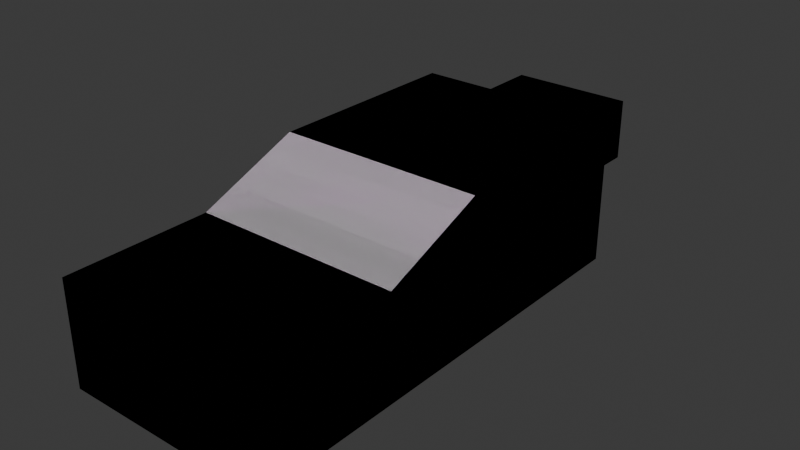 # Source: Obstacle_course.blend  (saved by Blender 4.0.36; exported with 4.5.12 LTS)
import bpy
from mathutils import Matrix  # noqa: F401  (used for matrix-valued properties, if any)

bpy.ops.wm.read_factory_settings(use_empty=True)
scene = bpy.context.scene
scene.name = 'Scene'

# ---- collections
col_collection = bpy.data.collections.new('Collection'); scene.collection.children.link(col_collection)

# ---- images (referenced by path relative to the original .blend; pixels are not part of the script)
import os
ASSET_DIR = os.environ.get("B2B_ASSET_DIR", "")  # directory of the original .blend (textures are referenced by path, not embedded)
HERE = os.path.dirname(os.path.abspath(__file__))  # packed textures are extracted next to this script under _unpacked/

def load_image(name, relpath, width, height, colorspace="sRGB"):
    """Load a texture the original file referenced (path relative to the .blend, or extracted next to this script)."""
    p = next((c for c in (os.path.join(HERE, relpath), os.path.join(ASSET_DIR, relpath)) if relpath and os.path.exists(c)), "")
    if p:
        img = bpy.data.images.load(p, check_existing=True)
        img.name = name
    else:  # same state as the original file: an image datablock whose file is absent (Cycles renders it pink)
        img = bpy.data.images.new(name, width, height)
        img.source = "FILE"
        img.filepath = "//" + (relpath or name)
    img.colorspace_settings.name = colorspace
    return img
img_untitled = load_image('Untitled', '', 1024, 1024, 'sRGB')

# ---- materials (node trees are filled in below, after node groups)
mat_grid = bpy.data.materials.new('Grid')
mat_grid.use_transparent_shadow = False

# ---- material node trees
mat_grid.use_nodes = True; mat_grid.node_tree.nodes.clear()
_N = mat_grid.node_tree.nodes; _L = mat_grid.node_tree.links
n0 = _N.new('ShaderNodeBsdfPrincipled'); n0.name = 'Principled BSDF'; n0.location = (10, 300)
n0.inputs[3].default_value = 1.45
n1 = _N.new('ShaderNodeOutputMaterial'); n1.name = 'Material Output'; n1.location = (300, 300)
n2 = _N.new('ShaderNodeTexImage'); n2.name = 'Image Texture'; n2.location = (-280, 280)
n2.image = img_untitled
_L.new(n0.outputs[0], n1.inputs[0])
_L.new(n2.outputs[0], n0.inputs[0])
n1.is_active_output = True

# ---- world
world_world = bpy.data.worlds.new('World'); scene.world = world_world
world_world.use_nodes = True; world_world.node_tree.nodes.clear()
_N = world_world.node_tree.nodes; _L = world_world.node_tree.links
n0 = _N.new('ShaderNodeOutputWorld'); n0.name = 'World Output'; n0.location = (300, 300)
n1 = _N.new('ShaderNodeBackground'); n1.name = 'Background'; n1.location = (10, 300)
n1.inputs[0].default_value = (0.05088, 0.05088, 0.05088, 1.0)
_L.new(n1.outputs[0], n0.inputs[0])
n0.is_active_output = True
world_world.color = (0.05088, 0.05088, 0.05088)
world_world.use_sun_shadow = False
world_world.sun_shadow_jitter_overblur = 0.0

# ---- meshes
me_cube_001 = bpy.data.meshes.new('Cube.001')
me_cube_001.from_pydata([(-0.5, -0.5, 0.0), (-0.5, -0.5, 2.0), (-0.5, 0.5, 0.0), (-0.5, 0.5, 2.0), (0.5, -0.5, 0.0), (0.5, -0.5, 2.0), (0.5, 0.5, 0.0), (0.5, 0.5, 2.0)], [], [(0, 1, 3, 2), (2, 3, 7, 6), (6, 7, 5, 4), (4, 5, 1, 0), (2, 6, 4, 0), (7, 3, 1, 5)])
_uv = me_cube_001.uv_layers.new(name='UVMap')
_uv.uv.foreach_set('vector', [0.375, 0.0, 0.625, 0.0, 0.625, 0.25, 0.375, 0.25, 0.375, 0.25, 0.625, 0.25, 0.625, 0.5, 0.375, 0.5, 0.375, 0.5, 0.625, 0.5, 0.625, 0.75, 0.375, 0.75, 0.375, 0.75, 0.625, 0.75, 0.625, 1.0, 0.375, 1.0, 0.125, 0.5, 0.375, 0.5, 0.375, 0.75, 0.125, 0.75, 0.625, 0.5, 0.875, 0.5, 0.875, 0.75, 0.625, 0.75])
me_cube_001.update()
me_cube_002 = bpy.data.meshes.new('Cube.002')
me_cube_002.from_pydata([(-5.0, -3.0, 0.0), (-5.0, -3.0, 5.0), (-5.0, 4.0, 0.0), (-5.0, 4.0, 5.0), (5.0, -3.0, 0.0), (5.0, -3.0, 5.0), (5.0, 4.0, 0.0), (5.0, 4.0, 5.0), (-5.0, 9.0, 7.0), (-5.0, 9.0, 0.0), (5.0, 9.0, 0.0), (5.0, 9.0, 7.0), (-5.0, 19.0, 7.0), (-5.0, 19.0, 0.0), (5.0, 19.0, 0.0), (5.0, 19.0, 7.0), (-3.0, 19.0, 6.0), (-3.0, 19.0, 3.0), (3.0, 19.0, 3.0), (3.0, 19.0, 6.0), (-3.0, 24.0, 6.0), (-3.0, 24.0, 3.0), (3.0, 24.0, 3.0), (3.0, 24.0, 6.0)], [], [(0, 2, 3, 1), (7, 11, 10, 6), (6, 4, 5, 7), (4, 0, 1, 5), (2, 0, 4, 6), (7, 5, 1, 3), (11, 15, 14, 10), (6, 10, 9, 2), (3, 8, 11, 7), (2, 9, 8, 3), (12, 16, 19, 15), (10, 14, 13, 9), (8, 12, 15, 11), (9, 13, 12, 8), (16, 20, 23, 19), (13, 17, 16, 12), (15, 19, 18, 14), (14, 18, 17, 13), (21, 22, 23, 20), (17, 21, 20, 16), (19, 23, 22, 18), (18, 22, 21, 17)])
_uv = me_cube_002.uv_layers.new(name='UVMap')
_uv.uv.foreach_set('vector', [-7.153e-07, 2.384e-07, 7.0, 0.0, 7.0, 5.0, -7.153e-07, 5.0, 5.0, 5.0, 0.0, 7.0, 0.0, 0.0, 5.0, 0.0, 0.0, 1.49e-07, 7.0, 0.0, 7.0, 5.0, 0.0, 5.0, 0.0, 0.0, 10.0, 0.0, 10.0, 5.0, 0.0, 5.0, 0.0, 7.0, -8.742e-07, 0.0, 10.0, 0.0, 10.0, 7.0, 2.003e-05, 7.0, 2.125e-05, -3.338e-06, 10.0, -3.338e-06, 10.0, 7.0, 10.0, 7.0, 0.0, 7.0, 0.0, 0.0, 10.0, 0.0, 10.0, 0.0, 10.0, 5.0, 0.0, 5.0, 0.0, 0.0, 10.0, 0.0, 10.0, 5.0, 0.0, 5.0, 8.742e-07, 0.0, 0.0, 0.0, 5.0, 0.0, 5.0, 7.0, 0.0, 5.0, 0.0008368, 7.0, 2.001, 6.0, 7.999, 6.0, 9.999, 7.0, 10.0, 0.0, 10.0, 10.0, 0.0, 10.0, 0.0, 0.0, 10.0, 0.0, 10.0, 10.0, 0.0, 10.0, 8.742e-07, 0.0, 0.0, 0.0, 10.0, 0.0, 10.0, 7.0, 0.0, 7.0, 6.0, 0.0, 6.0, 5.0, 0.0, 5.0, 5.245e-07, 0.0, 0.0008372, 0.0008372, 2.001, 3.0, 2.001, 6.0, 0.0008368, 7.0, 9.999, 7.0, 7.999, 6.0, 7.999, 3.0, 9.999, 0.0008363, 9.999, 0.0008363, 7.999, 3.0, 2.001, 3.0, 0.0008372, 0.0008372, 0.0, 0.0, 6.0, 0.0, 6.0, 3.0, 0.0, 3.0, 0.0, 0.0, 5.0, 0.0, 5.0, 3.0, 0.0, 3.0, 5.0, 3.0, 0.0, 3.0, 0.0, 0.0, 5.0, 0.0, 6.0, 0.0, 6.0, 5.0, 0.0, 5.0, 5.245e-07, 0.0])
me_cube_002.materials.append(mat_grid)
me_cube_002.update()
me_cube_003 = bpy.data.meshes.new('Cube.003')
me_cube_003.from_pydata([(-5.0, -3.0, 0.0), (-5.0, -3.0, 5.0), (-5.0, 4.0, 0.0), (-5.0, 4.0, 5.0), (5.0, -3.0, 0.0), (5.0, -3.0, 5.0), (5.0, 4.0, 0.0), (5.0, 4.0, 5.0), (-5.0, 9.0, 7.0), (-5.0, 9.0, 0.0), (5.0, 9.0, 0.0), (5.0, 9.0, 7.0), (-5.0, 19.0, 7.0), (-5.0, 19.0, 0.0), (5.0, 19.0, 0.0), (5.0, 19.0, 7.0), (-3.0, 19.0, 6.0), (-3.0, 19.0, 3.0), (3.0, 19.0, 3.0), (3.0, 19.0, 6.0), (-3.0, 24.0, 6.0), (-3.0, 24.0, 3.0), (3.0, 24.0, 3.0), (3.0, 24.0, 6.0)], [], [(0, 2, 3, 1), (7, 11, 10, 6), (6, 4, 5, 7), (4, 0, 1, 5), (2, 0, 4, 6), (7, 5, 1, 3), (11, 15, 14, 10), (6, 10, 9, 2), (3, 8, 11, 7), (2, 9, 8, 3), (12, 16, 19, 15), (10, 14, 13, 9), (8, 12, 15, 11), (9, 13, 12, 8), (16, 20, 23, 19), (13, 17, 16, 12), (15, 19, 18, 14), (14, 18, 17, 13), (21, 22, 23, 20), (17, 21, 20, 16), (19, 23, 22, 18), (18, 22, 21, 17)])
_uv = me_cube_003.uv_layers.new(name='UVMap')
_uv.uv.foreach_set('vector', [-7.153e-07, 2.384e-07, 7.0, 0.0, 7.0, 5.0, -7.153e-07, 5.0, 5.0, 5.0, 0.0, 7.0, 0.0, 0.0, 5.0, 0.0, 0.0, 1.49e-07, 7.0, 0.0, 7.0, 5.0, 0.0, 5.0, 0.0, 0.0, 10.0, 0.0, 10.0, 5.0, 0.0, 5.0, 0.0, 7.0, -8.742e-07, 0.0, 10.0, 0.0, 10.0, 7.0, 2.003e-05, 7.0, 2.125e-05, -3.338e-06, 14.0, -3.338e-06, 14.0, 7.0, 10.0, 7.0, 0.0, 7.0, 0.0, 0.0, 10.0, 0.0, 10.0, 0.0, 10.0, 5.0, 0.0, 5.0, 0.0, 0.0, 10.0, 0.0, 10.0, 5.0, 0.0, 5.0, 8.742e-07, 0.0, 0.0, 0.0, 5.0, 0.0, 5.0, 7.0, 0.0, 5.0, 0.0008368, 7.0, 2.001, 6.0, 7.999, 6.0, 9.999, 7.0, 10.0, 0.0, 10.0, 10.0, 0.0, 10.0, 0.0, 0.0, 10.0, 0.0, 10.0, 10.0, 0.0, 10.0, 8.742e-07, 0.0, 0.0, 0.0, 10.0, 0.0, 10.0, 7.0, 0.0, 7.0, 6.0, 0.0, 6.0, 5.0, 0.0, 5.0, 5.245e-07, 0.0, 0.0008372, 0.0008372, 2.001, 3.0, 2.001, 6.0, 0.0008368, 7.0, 9.999, 7.0, 7.999, 6.0, 7.999, 3.0, 9.999, 0.0008363, 9.999, 0.0008363, 7.999, 3.0, 2.001, 3.0, 0.0008372, 0.0008372, 0.0, 0.0, 6.0, 0.0, 6.0, 3.0, 0.0, 3.0, 0.0, 0.0, 5.0, 0.0, 5.0, 3.0, 0.0, 3.0, 5.0, 3.0, 0.0, 3.0, 0.0, 0.0, 5.0, 0.0, 6.0, 0.0, 6.0, 5.0, 0.0, 5.0, 5.245e-07, 0.0])
me_cube_003.update()

# ---- objects
ob_player_scale = bpy.data.objects.new('Player scale', me_cube_001)
ob_level_mesh = bpy.data.objects.new('Level mesh', me_cube_002)
ob_collision_mesh = bpy.data.objects.new('Collision mesh', me_cube_003)

# ---- transforms, parenting, visibility, modifiers, constraints
ob_player_scale.location = (0.0, 0.0, 0.0)
ob_level_mesh.location = (0.0, 0.0, 0.0)
ob_collision_mesh.location = (0.0, 0.0, 0.0)
_vg = ob_collision_mesh.vertex_groups.new(name='Group')

# ---- collection membership
col_collection.objects.link(ob_player_scale)
col_collection.objects.link(ob_level_mesh)
col_collection.objects.link(ob_collision_mesh)

# ---- scene / render settings (as saved in the file)
scene.frame_start = 1; scene.frame_end = 250; scene.frame_set(1)
scene.render.engine = 'BLENDER_EEVEE_NEXT'
scene.cycles.sampling_pattern = 'TABULATED_SOBOL'
bpy.context.view_layer.update()

# ---- added for rendering (the .blend has no active camera and no usable light): camera, sun
cam_auto = bpy.data.cameras.new('AutoCamera')
cam_auto.lens = 50.0
cam_auto.sensor_width = 36.0
cam_auto.clip_end = 1000.0
ob_auto_camera = bpy.data.objects.new('AutoCamera', cam_auto)
scene.collection.objects.link(ob_auto_camera)
ob_auto_camera.location = (27.4154, -22.3985, 25.4323)
ob_auto_camera.rotation_euler = (1.09748, -7.21219e-08, 0.694738)
scene.camera = ob_auto_camera
light_auto_sun = bpy.data.lights.new('AutoSun', 'SUN')
light_auto_sun.energy = 3.0
light_auto_sun.angle = 0.0523599
ob_auto_sun = bpy.data.objects.new('AutoSun', light_auto_sun)
scene.collection.objects.link(ob_auto_sun)
ob_auto_sun.rotation_euler = (0.872665, 0.174533, 0.523599)
bpy.context.view_layer.update()
